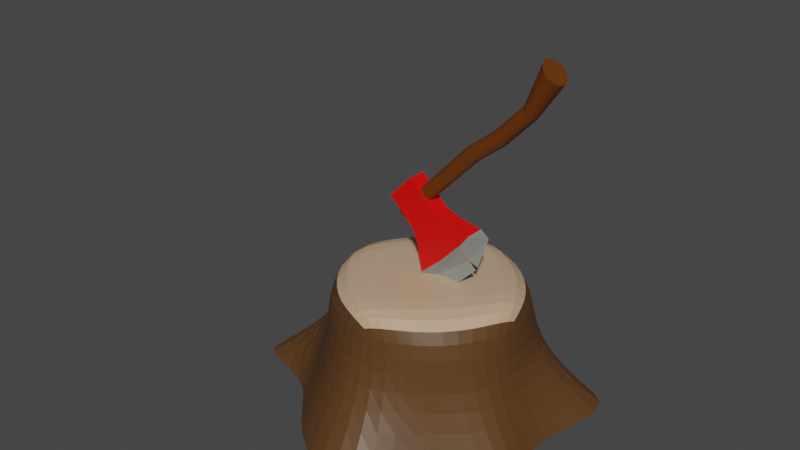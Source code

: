# Source: tr_stubwithaxe.blend  (saved by Blender 3.6.11; exported with 4.5.12 LTS)
import bpy
from mathutils import Matrix  # noqa: F401  (used for matrix-valued properties, if any)

bpy.ops.wm.read_factory_settings(use_empty=True)
scene = bpy.context.scene
scene.name = 'Scene'

# ---- collections
col_collection = bpy.data.collections.new('Collection'); scene.collection.children.link(col_collection)

# ---- materials (node trees are filled in below, after node groups)
mat_material_001 = bpy.data.materials.new('Material.001')
mat_material_001.use_transparent_shadow = False
mat_material_002 = bpy.data.materials.new('Material.002')
mat_material_002.use_transparent_shadow = False
mat_material_003 = bpy.data.materials.new('Material.003')
mat_material_003.use_transparent_shadow = False
mat_material_004 = bpy.data.materials.new('Material.004')
mat_material_004.use_transparent_shadow = False
mat_material_005 = bpy.data.materials.new('Material.005')
mat_material_005.use_transparent_shadow = False

# ---- material node trees
mat_material_001.use_nodes = True; mat_material_001.node_tree.nodes.clear()
_N = mat_material_001.node_tree.nodes; _L = mat_material_001.node_tree.links
n0 = _N.new('ShaderNodeBsdfPrincipled'); n0.name = 'Principled BSDF'; n0.location = (10, 300)
n0.distribution = 'GGX'
n0.subsurface_method = 'RANDOM_WALK_SKIN'
n0.inputs[0].default_value = (0.552, 0.3712, 0.2307, 1.0)
n0.inputs[3].default_value = 1.45
n0.inputs[27].default_value = (0.0, 0.0, 0.0, 1.0)
n0.inputs[28].default_value = 1.0
n1 = _N.new('ShaderNodeOutputMaterial'); n1.name = 'Material Output'; n1.location = (300, 300)
_L.new(n0.outputs[0], n1.inputs[0])
n1.is_active_output = True
mat_material_002.use_nodes = True; mat_material_002.node_tree.nodes.clear()
_N = mat_material_002.node_tree.nodes; _L = mat_material_002.node_tree.links
n0 = _N.new('ShaderNodeBsdfPrincipled'); n0.name = 'Principled BSDF'; n0.location = (10, 300)
n0.distribution = 'GGX'
n0.subsurface_method = 'RANDOM_WALK_SKIN'
n0.inputs[0].default_value = (0.1046, 0.04519, 0.01298, 1.0)
n0.inputs[3].default_value = 1.45
n0.inputs[27].default_value = (0.0, 0.0, 0.0, 1.0)
n0.inputs[28].default_value = 1.0
n1 = _N.new('ShaderNodeOutputMaterial'); n1.name = 'Material Output'; n1.location = (300, 300)
_L.new(n0.outputs[0], n1.inputs[0])
n1.is_active_output = True
mat_material_003.use_nodes = True; mat_material_003.node_tree.nodes.clear()
_N = mat_material_003.node_tree.nodes; _L = mat_material_003.node_tree.links
n0 = _N.new('ShaderNodeBsdfPrincipled'); n0.name = 'Principled BSDF'; n0.location = (10, 300)
n0.distribution = 'GGX'
n0.subsurface_method = 'RANDOM_WALK_SKIN'
n0.inputs[0].default_value = (0.8, 0.0008931, 0.0, 1.0)
n0.inputs[3].default_value = 1.45
n0.inputs[27].default_value = (0.0, 0.0, 0.0, 1.0)
n0.inputs[28].default_value = 1.0
n1 = _N.new('ShaderNodeOutputMaterial'); n1.name = 'Material Output'; n1.location = (300, 300)
_L.new(n0.outputs[0], n1.inputs[0])
n1.is_active_output = True
mat_material_004.use_nodes = True; mat_material_004.node_tree.nodes.clear()
_N = mat_material_004.node_tree.nodes; _L = mat_material_004.node_tree.links
n0 = _N.new('ShaderNodeBsdfPrincipled'); n0.name = 'Principled BSDF'; n0.location = (10, 300)
n0.distribution = 'GGX'
n0.subsurface_method = 'RANDOM_WALK_SKIN'
n0.inputs[0].default_value = (0.2664, 0.2831, 0.2664, 1.0)
n0.inputs[3].default_value = 1.45
n0.inputs[27].default_value = (0.0, 0.0, 0.0, 1.0)
n0.inputs[28].default_value = 1.0
n1 = _N.new('ShaderNodeOutputMaterial'); n1.name = 'Material Output'; n1.location = (300, 300)
_L.new(n0.outputs[0], n1.inputs[0])
n1.is_active_output = True
mat_material_005.use_nodes = True; mat_material_005.node_tree.nodes.clear()
_N = mat_material_005.node_tree.nodes; _L = mat_material_005.node_tree.links
n0 = _N.new('ShaderNodeBsdfPrincipled'); n0.name = 'Principled BSDF'; n0.location = (10, 300)
n0.distribution = 'GGX'
n0.subsurface_method = 'RANDOM_WALK_SKIN'
n0.inputs[0].default_value = (0.1329, 0.0331, 0.0, 1.0)
n0.inputs[3].default_value = 1.45
n0.inputs[27].default_value = (0.0, 0.0, 0.0, 1.0)
n0.inputs[28].default_value = 1.0
n1 = _N.new('ShaderNodeOutputMaterial'); n1.name = 'Material Output'; n1.location = (300, 300)
_L.new(n0.outputs[0], n1.inputs[0])
n1.is_active_output = True

# ---- world
world_world = bpy.data.worlds.new('World'); scene.world = world_world
world_world.use_nodes = True; world_world.node_tree.nodes.clear()
_N = world_world.node_tree.nodes; _L = world_world.node_tree.links
n0 = _N.new('ShaderNodeOutputWorld'); n0.name = 'World Output'; n0.location = (300, 300)
n1 = _N.new('ShaderNodeBackground'); n1.name = 'Background'; n1.location = (10, 300)
n1.inputs[0].default_value = (0.05088, 0.05088, 0.05088, 1.0)
_L.new(n1.outputs[0], n0.inputs[0])
n0.is_active_output = True
world_world.color = (0.05088, 0.05088, 0.05088)
world_world.use_sun_shadow = False
world_world.sun_shadow_jitter_overblur = 0.0

# ---- meshes
me_cylinder_001 = bpy.data.meshes.new('Cylinder.001')
me_cylinder_001.from_pydata([(-0.04646, 1.09, 0.01845), (1.929e-09, 1.036, 2.366), (0.5868, 1.016, 0.01845), (0.5181, 0.8973, 2.366), (1.653, 1.149, 0.01845), (0.8973, 0.5181, 2.366), (1.174, -1.018e-09, 0.01845), (1.036, -8.987e-10, 2.366), (1.435, -0.5543, 0.01845), (0.8973, -0.5181, 2.366), (0.5868, -1.016, 0.01845), (0.5181, -0.8973, 2.366), (0.2648, -1.852, 0.01845), (1.929e-09, -1.036, 2.366), (-0.7634, -1.133, 0.01845), (-0.5181, -0.8973, 2.366), (-1.016, -0.5868, 0.01845), (-0.8973, -0.5181, 2.366), (-2.149, -0.4832, 0.01845), (-1.036, -8.987e-10, 2.366), (-1.04, 0.2058, 0.01845), (-0.8973, 0.5181, 2.366), (-1.316, 1.541, 0.01845), (-0.5181, 0.8973, 2.366), (0.0, 1.0, 1.192), (0.5, 0.866, 1.192), (0.866, 0.5, 1.192), (1.0, 0.0, 1.192), (0.866, -0.5, 1.192), (0.5, -0.866, 1.192), (0.0, -1.0, 1.192), (-0.5, -0.866, 1.192), (-0.866, -0.5, 1.192), (-1.0, 0.0, 1.192), (-0.866, 0.5, 1.192), (-0.5, 0.866, 1.192), (0.535, 0.01694, 2.366), (0.01694, 0.535, 2.366), (-0.01694, -0.535, 2.366), (-0.535, -0.01694, 2.366)], [], [(24, 1, 3, 25), (25, 3, 5, 26), (26, 5, 7, 27), (27, 7, 9, 28), (28, 9, 11, 29), (29, 11, 13, 30), (30, 13, 15, 31), (31, 15, 17, 32), (32, 17, 19, 33), (33, 19, 21, 34), (34, 21, 23, 35), (35, 23, 1, 24), (22, 35, 24, 0), (20, 34, 35, 22), (18, 33, 34, 20), (16, 32, 33, 18), (14, 31, 32, 16), (12, 30, 31, 14), (10, 29, 30, 12), (8, 28, 29, 10), (6, 27, 28, 8), (4, 26, 27, 6), (2, 25, 26, 4), (0, 24, 25, 2), (5, 36, 9, 7), (36, 38, 11, 9), (38, 15, 13, 11), (3, 37, 36, 5), (37, 39, 38, 36), (39, 17, 15, 38), (1, 23, 37, 3), (23, 21, 39, 37), (21, 19, 17, 39)])
me_cylinder_001.polygons.foreach_set('material_index', [1, 1, 1, 1, 1, 1, 1, 1, 1, 1, 1, 1, 1, 1, 1, 1, 1, 1, 1, 1, 1, 1, 1, 1, 0, 0, 0, 0, 0, 0, 0, 0, 0])
_uv = me_cylinder_001.uv_layers.new(name='UVMap')
_uv.uv.foreach_set('vector', [1.0, 0.5, 1.0, 1.0, 0.9167, 1.0, 0.9167, 0.5, 0.9167, 0.5, 0.9167, 1.0, 0.8333, 1.0, 0.8333, 0.5, 0.8333, 0.5, 0.8333, 1.0, 0.75, 1.0, 0.75, 0.5, 0.75, 0.5, 0.75, 1.0, 0.6667, 1.0, 0.6667, 0.5, 0.6667, 0.5, 0.6667, 1.0, 0.5833, 1.0, 0.5833, 0.5, 0.5833, 0.5, 0.5833, 1.0, 0.5, 1.0, 0.5, 0.5, 0.5, 0.5, 0.5, 1.0, 0.4167, 1.0, 0.4167, 0.5, 0.4167, 0.5, 0.4167, 1.0, 0.3333, 1.0, 0.3333, 0.5, 0.3333, 0.5, 0.3333, 1.0, 0.25, 1.0, 0.25, 0.5, 0.25, 0.5, 0.25, 1.0, 0.1667, 1.0, 0.1667, 0.5, 0.1667, 0.5, 0.1667, 1.0, 0.08333, 1.0, 0.08333, 0.5, 0.08333, 0.5, 0.08333, 1.0, 7.451e-08, 1.0, 7.451e-08, 0.5, 0.08333, 0.0, 0.08333, 0.5, 7.451e-08, 0.5, 7.451e-08, 0.0, 0.1667, 0.0, 0.1667, 0.5, 0.08333, 0.5, 0.08333, 0.0, 0.25, 0.0, 0.25, 0.5, 0.1667, 0.5, 0.1667, 0.0, 0.3333, 0.0, 0.3333, 0.5, 0.25, 0.5, 0.25, 0.0, 0.4167, 0.0, 0.4167, 0.5, 0.3333, 0.5, 0.3333, 0.0, 0.5, 0.0, 0.5, 0.5, 0.4167, 0.5, 0.4167, 0.0, 0.5833, 0.0, 0.5833, 0.5, 0.5, 0.5, 0.5, 0.0, 0.6667, 0.0, 0.6667, 0.5, 0.5833, 0.5, 0.5833, 0.0, 0.75, 0.0, 0.75, 0.5, 0.6667, 0.5, 0.6667, 0.0, 0.8333, 0.0, 0.8333, 0.5, 0.75, 0.5, 0.75, 0.0, 0.9167, 0.0, 0.9167, 0.5, 0.8333, 0.5, 0.8333, 0.0, 1.0, 0.0, 1.0, 0.5, 0.9167, 0.5, 0.9167, 0.0, 0.8333, 1.0, 0.5833, 1.0, 0.6667, 1.0, 0.75, 1.0, 0.5833, 1.0, 0.5, 1.0, 0.5833, 1.0, 0.6667, 1.0, 0.5, 1.0, 0.4167, 1.0, 0.5, 1.0, 0.5833, 1.0, 0.9167, 1.0, 0.5, 1.0, 0.5833, 1.0, 0.8333, 1.0, 0.5, 1.0, 0.4167, 1.0, 0.5, 1.0, 0.5833, 1.0, 0.4167, 1.0, 0.3333, 1.0, 0.4167, 1.0, 0.5, 1.0, 1.0, 1.0, 0.08333, 1.0, 0.5, 1.0, 0.9167, 1.0, 0.08333, 1.0, 0.1667, 1.0, 0.4167, 1.0, 0.5, 1.0, 0.1667, 1.0, 0.25, 1.0, 0.3333, 1.0, 0.4167, 1.0])
me_cylinder_001.materials.append(mat_material_001)
me_cylinder_001.materials.append(mat_material_002)
me_cylinder_001.update()
me_cylinder_006 = bpy.data.meshes.new('Cylinder.006')
me_cylinder_006.from_pydata([(1.518, 1.72, 0.8488), (-18.9, 1.0, -0.6473), (1.275, 1.687, 0.864), (-19.04, 0.9808, -0.6385), (1.042, 1.589, 0.8785), (-19.18, 0.9239, -0.6301), (0.8278, 1.43, 0.8919), (-19.3, 0.8315, -0.6223), (0.6396, 1.217, 0.9037), (-19.41, 0.7071, -0.6154), (0.4852, 0.9558, 0.9133), (-19.5, 0.5556, -0.6098), (0.3705, 0.6584, 0.9205), (-19.57, 0.3827, -0.6057), (0.2998, 0.3356, 0.9249), (-19.61, 0.1951, -0.6031), (0.2759, -3.988e-06, 0.9264), (-19.62, 3.304e-06, -0.6022), (0.2998, -0.3356, 0.9249), (-19.61, -0.1951, -0.6031), (0.3705, -0.6584, 0.9205), (-19.57, -0.3827, -0.6057), (0.4852, -0.9558, 0.9133), (-19.5, -0.5556, -0.6098), (0.6396, -1.217, 0.9037), (-19.41, -0.7071, -0.6154), (0.8278, -1.43, 0.8919), (-19.3, -0.8315, -0.6223), (1.042, -1.589, 0.8785), (-19.18, -0.9239, -0.6301), (1.275, -1.687, 0.864), (-19.04, -0.9808, -0.6385), (1.518, -1.72, 0.8488), (-18.9, -1.0, -0.6473), (1.76, -1.687, 0.8337), (-18.76, -0.9808, -0.6561), (1.993, -1.589, 0.8192), (-18.62, -0.9239, -0.6645), (2.208, -1.43, 0.8058), (-18.5, -0.8315, -0.6723), (2.396, -1.217, 0.794), (-18.39, -0.7071, -0.6792), (2.55, -0.9558, 0.7844), (-18.3, -0.5556, -0.6848), (2.665, -0.6584, 0.7772), (-18.23, -0.3827, -0.6889), (2.736, -0.3356, 0.7728), (-18.19, -0.1951, -0.6915), (2.759, -3.669e-06, 0.7713), (-18.18, 3.49e-06, -0.6924), (2.736, 0.3356, 0.7728), (-18.19, 0.1951, -0.6915), (2.665, 0.6584, 0.7772), (-18.23, 0.3827, -0.6889), (2.55, 0.9558, 0.7844), (-18.3, 0.5556, -0.6848), (2.396, 1.217, 0.794), (-18.39, 0.7071, -0.6792), (2.208, 1.43, 0.8058), (-18.5, 0.8315, -0.6723), (1.993, 1.589, 0.8192), (-18.62, 0.9239, -0.6645), (1.76, 1.687, 0.8337), (-18.76, 0.9808, -0.6561), (-8.79, 1.07, 0.05103), (-8.941, 1.049, 0.06044), (-9.086, 0.9882, 0.06948), (-9.219, 0.8894, 0.07781), (-9.336, 0.7563, 0.08512), (-9.432, 0.5943, 0.09111), (-9.503, 0.4093, 0.09557), (-9.547, 0.2087, 0.09831), (-9.562, -1.242e-07, 0.09924), (-9.547, -0.2087, 0.09831), (-9.503, -0.4093, 0.09557), (-9.432, -0.5943, 0.09111), (-9.336, -0.7563, 0.08512), (-9.219, -0.8894, 0.07781), (-9.086, -0.9882, 0.06948), (-8.941, -1.049, 0.06044), (-8.79, -1.07, 0.05103), (-8.639, -1.049, 0.04163), (-8.495, -0.9882, 0.03258), (-8.361, -0.8894, 0.02425), (-8.244, -0.7563, 0.01694), (-8.148, -0.5943, 0.01095), (-8.077, -0.4093, 0.006494), (-8.033, -0.2087, 0.003751), (-8.018, 7.469e-08, 0.002824), (-8.033, 0.2087, 0.003751), (-8.077, 0.4093, 0.006494), (-8.148, 0.5943, 0.01095), (-8.244, 0.7563, 0.01694), (-8.361, 0.8894, 0.02425), (-8.495, 0.9882, 0.03258), (-8.639, 1.049, 0.04163), (-5.274, 1.046, 0.2494), (-5.418, 0.9856, 0.2584), (-5.552, 0.887, 0.2668), (-5.668, 0.7543, 0.274), (-5.764, 0.5927, 0.28), (-5.835, 0.4082, 0.2845), (-5.879, 0.2081, 0.2872), (-5.894, -1.138e-06, 0.2881), (-5.879, -0.2081, 0.2872), (-5.835, -0.4082, 0.2845), (-5.764, -0.5927, 0.28), (-5.668, -0.7543, 0.274), (-5.552, -0.887, 0.2668), (-5.418, -0.9856, 0.2584), (-5.274, -1.046, 0.2494), (-5.124, -1.067, 0.24), (-4.974, -1.046, 0.2307), (-4.829, -0.9856, 0.2217), (-4.696, -0.887, 0.2133), (-4.579, -0.7543, 0.2061), (-4.484, -0.5927, 0.2001), (-4.412, -0.4082, 0.1956), (-4.369, -0.2081, 0.1929), (-4.354, -9.395e-07, 0.192), (-4.369, 0.2081, 0.1929), (-4.412, 0.4082, 0.1956), (-4.484, 0.5927, 0.2001), (-4.579, 0.7543, 0.2061), (-4.696, 0.887, 0.2133), (-4.829, 0.9856, 0.2217), (-4.974, 1.046, 0.2307), (-5.124, 1.067, 0.24), (-1.374, 1.045, 0.5177), (-1.518, 0.9846, 0.5267), (-1.651, 0.8861, 0.535), (-1.768, 0.7536, 0.5422), (-1.864, 0.5921, 0.5482), (-1.935, 0.4078, 0.5527), (-1.978, 0.2079, 0.5554), (-1.993, -2.453e-06, 0.5563), (-1.978, -0.2079, 0.5554), (-1.935, -0.4078, 0.5527), (-1.864, -0.5921, 0.5482), (-1.768, -0.7536, 0.5422), (-1.651, -0.8861, 0.535), (-1.518, -0.9846, 0.5267), (-1.374, -1.045, 0.5177), (-1.224, -1.066, 0.5083), (-1.074, -1.045, 0.4989), (-0.9297, -0.9846, 0.4899), (-0.7967, -0.8861, 0.4816), (-0.6801, -0.7536, 0.4743), (-0.5845, -0.5921, 0.4684), (-0.5134, -0.4078, 0.4639), (-0.4696, -0.2079, 0.4612), (-0.4548, -2.255e-06, 0.4603), (-0.4696, 0.2079, 0.4612), (-0.5134, 0.4078, 0.4639), (-0.5845, 0.5921, 0.4684), (-0.6801, 0.7536, 0.4743), (-0.7967, 0.8861, 0.4816), (-0.9297, 0.9846, 0.4899), (-1.074, 1.045, 0.4989), (-1.224, 1.066, 0.5083), (-6.154, -0.04289, -0.6251), (-15.16, -0.04289, -1.217), (-6.154, -0.01937, -0.6251), (-15.16, -0.01936, -1.217), (-17.31, -1.3, -0.2873), (-20.42, -1.3, -0.4944), (-17.31, 1.294, -0.2873), (-20.42, 1.294, -0.4944), (-6.154, -0.02525, -0.6251), (-6.154, -0.03113, -0.6251), (-6.154, -0.03701, -0.6251), (-7.875, -0.04289, -0.9445), (-10.19, -0.04289, -1.099), (-12.13, -0.04289, -1.171), (-15.16, -0.03701, -1.217), (-15.16, -0.03113, -1.217), (-15.16, -0.02525, -1.217), (-12.13, -0.01936, -1.171), (-10.19, -0.01936, -1.099), (-7.875, -0.01937, -0.9445), (-13.57, 1.294, -0.5259), (-11.7, 1.294, -0.5782), (-8.229, 1.294, -0.6174), (-15.3, 1.294, -1.092), (-16.0, 1.294, -0.8524), (-16.79, 1.294, -0.7264), (-19.93, 1.294, -0.4664), (-19.01, 1.294, -0.4042), (-17.99, 1.294, -0.335), (-17.31, -0.6516, -0.2873), (-17.31, -0.003197, -0.2873), (-17.31, 0.6452, -0.2873), (-20.42, 0.6452, -0.4944), (-20.42, -0.003195, -0.4944), (-20.42, -0.6516, -0.4944), (-19.93, -1.3, -0.4664), (-19.01, -1.3, -0.4042), (-17.99, -1.3, -0.335), (-8.229, -1.3, -0.6174), (-11.7, -1.3, -0.5782), (-13.57, -1.3, -0.5259), (-16.79, -1.3, -0.7264), (-16.0, -1.3, -0.8524), (-15.3, -1.3, -1.092), (-16.79, 0.6452, -0.7264), (-16.79, -0.003194, -0.7264), (-16.79, -0.6516, -0.7264), (-16.0, 0.6452, -0.8524), (-16.0, -0.003194, -0.8524), (-16.0, -0.6516, -0.8524), (-15.3, 0.6452, -1.092), (-15.3, -0.003194, -1.092), (-15.3, -0.6516, -1.092), (-8.229, 0.6452, -0.6174), (-8.229, -0.003196, -0.6174), (-8.229, -0.6516, -0.6174), (-11.7, 0.6452, -0.5782), (-11.7, -0.003196, -0.5782), (-11.7, -0.6516, -0.5782), (-13.57, 0.6452, -0.5259), (-13.57, -0.003196, -0.5259), (-13.57, -0.6516, -0.5259), (-15.51, -1.3, -0.4897), (-13.04, -1.3, -0.6444), (-9.372, -1.3, -0.7185), (-16.53, -1.3, -0.5589), (-14.05, -1.3, -0.7135), (-11.58, -1.3, -0.8682), (-17.45, -1.3, -0.6211), (-14.97, -1.3, -0.7758), (-12.49, -1.3, -0.9305), (-17.99, 0.6452, -0.335), (-17.99, -0.003196, -0.335), (-17.99, -0.6516, -0.335), (-19.01, 0.6452, -0.4042), (-19.01, -0.003196, -0.4042), (-19.01, -0.6516, -0.4042), (-19.93, 0.6452, -0.4664), (-19.93, -0.003196, -0.4664), (-19.93, -0.6516, -0.4664), (-9.372, 1.294, -0.7185), (-13.04, 1.294, -0.6444), (-15.51, 1.294, -0.4897), (-11.58, 1.294, -0.8682), (-14.05, 1.294, -0.7135), (-16.53, 1.294, -0.5589), (-12.49, 1.294, -0.9305), (-14.97, 1.294, -0.7758), (-17.45, 1.294, -0.6211), (-7.875, -0.03701, -0.9445), (-7.875, -0.03113, -0.9445), (-7.875, -0.02525, -0.9445), (-10.19, -0.03701, -1.099), (-10.19, -0.03113, -1.099), (-10.19, -0.02525, -1.099), (-12.13, -0.03701, -1.171), (-12.13, -0.03113, -1.171), (-12.13, -0.02525, -1.171), (-8.922, -0.01937, -0.8792), (-8.922, -0.04289, -0.8792), (-8.922, -0.03701, -0.8792), (-8.922, -0.03113, -0.8792), (-8.922, -0.02525, -0.8792), (-13.04, -0.04289, -1.086), (-13.04, -0.01936, -1.086), (-13.04, -0.03701, -1.086), (-13.04, -0.03113, -1.086), (-13.04, -0.02525, -1.086), (-13.03, -0.04289, -1.085), (-12.84, -0.04289, -1.186), (-12.84, -0.01936, -1.186), (-12.84, -0.03701, -1.186), (-12.84, -0.03113, -1.186), (-12.84, -0.02525, -1.186), (-7.6, -0.01937, -0.9143), (-7.6, -0.03701, -0.9143), (-7.6, -0.03113, -0.9143), (-7.6, -0.02525, -0.9143), (-7.6, -0.04289, -0.9143), (-0.06247, 1.363, 0.6891), (-0.2507, 1.284, 0.7008), (-0.4241, 1.156, 0.7117), (-0.5761, 0.9827, 0.7212), (-0.7008, 0.7721, 0.7289), (-0.7935, 0.5319, 0.7347), (-0.8506, 0.2711, 0.7383), (-0.8699, -3.213e-06, 0.7395), (-0.8506, -0.2711, 0.7383), (-0.7935, -0.5319, 0.7347), (-0.7008, -0.7721, 0.7289), (-0.5761, -0.9827, 0.7212), (-0.4241, -1.156, 0.7117), (-0.2507, -1.284, 0.7008), (-0.06247, -1.363, 0.6891), (0.1332, -1.39, 0.6769), (0.3289, -1.363, 0.6646), (0.5171, -1.284, 0.6529), (0.6905, -1.156, 0.6421), (0.8425, -0.9827, 0.6326), (0.9673, -0.7721, 0.6248), (1.06, -0.5319, 0.619), (1.117, -0.2711, 0.6154), (1.136, -2.955e-06, 0.6142), (1.117, 0.2711, 0.6154), (1.06, 0.5319, 0.619), (0.9673, 0.7721, 0.6248), (0.8425, 0.9827, 0.6326), (0.6905, 1.156, 0.6421), (0.5171, 1.284, 0.6529), (0.3289, 1.363, 0.6646), (0.1332, 1.39, 0.6769)], [], [(64, 1, 3, 65), (65, 3, 5, 66), (66, 5, 7, 67), (67, 7, 9, 68), (68, 9, 11, 69), (69, 11, 13, 70), (70, 13, 15, 71), (71, 15, 17, 72), (72, 17, 19, 73), (73, 19, 21, 74), (74, 21, 23, 75), (75, 23, 25, 76), (76, 25, 27, 77), (77, 27, 29, 78), (78, 29, 31, 79), (79, 31, 33, 80), (80, 33, 35, 81), (81, 35, 37, 82), (82, 37, 39, 83), (83, 39, 41, 84), (84, 41, 43, 85), (85, 43, 45, 86), (86, 45, 47, 87), (87, 47, 49, 88), (88, 49, 51, 89), (89, 51, 53, 90), (90, 53, 55, 91), (91, 55, 57, 92), (92, 57, 59, 93), (93, 59, 61, 94), (94, 61, 63, 95), (95, 63, 1, 64), (126, 95, 64, 127), (125, 94, 95, 126), (124, 93, 94, 125), (123, 92, 93, 124), (122, 91, 92, 123), (121, 90, 91, 122), (120, 89, 90, 121), (119, 88, 89, 120), (118, 87, 88, 119), (117, 86, 87, 118), (116, 85, 86, 117), (115, 84, 85, 116), (114, 83, 84, 115), (113, 82, 83, 114), (112, 81, 82, 113), (111, 80, 81, 112), (110, 79, 80, 111), (109, 78, 79, 110), (108, 77, 78, 109), (107, 76, 77, 108), (106, 75, 76, 107), (105, 74, 75, 106), (104, 73, 74, 105), (103, 72, 73, 104), (102, 71, 72, 103), (101, 70, 71, 102), (100, 69, 70, 101), (99, 68, 69, 100), (98, 67, 68, 99), (97, 66, 67, 98), (96, 65, 66, 97), (127, 64, 65, 96), (159, 127, 96, 128), (128, 96, 97, 129), (129, 97, 98, 130), (130, 98, 99, 131), (131, 99, 100, 132), (132, 100, 101, 133), (133, 101, 102, 134), (134, 102, 103, 135), (135, 103, 104, 136), (136, 104, 105, 137), (137, 105, 106, 138), (138, 106, 107, 139), (139, 107, 108, 140), (140, 108, 109, 141), (141, 109, 110, 142), (142, 110, 111, 143), (143, 111, 112, 144), (144, 112, 113, 145), (145, 113, 114, 146), (146, 114, 115, 147), (147, 115, 116, 148), (148, 116, 117, 149), (149, 117, 118, 150), (150, 118, 119, 151), (151, 119, 120, 152), (152, 120, 121, 153), (153, 121, 122, 154), (154, 122, 123, 155), (155, 123, 124, 156), (156, 124, 125, 157), (157, 125, 126, 158), (158, 126, 127, 159), (309, 158, 159, 310), (308, 157, 158, 309), (307, 156, 157, 308), (306, 155, 156, 307), (305, 154, 155, 306), (304, 153, 154, 305), (303, 152, 153, 304), (302, 151, 152, 303), (301, 150, 151, 302), (300, 149, 150, 301), (299, 148, 149, 300), (298, 147, 148, 299), (297, 146, 147, 298), (296, 145, 146, 297), (295, 144, 145, 296), (294, 143, 144, 295), (293, 142, 143, 294), (292, 141, 142, 293), (291, 140, 141, 292), (290, 139, 140, 291), (289, 138, 139, 290), (288, 137, 138, 289), (287, 136, 137, 288), (286, 135, 136, 287), (285, 134, 135, 286), (284, 133, 134, 285), (283, 132, 133, 284), (282, 131, 132, 283), (281, 130, 131, 282), (280, 129, 130, 281), (279, 128, 129, 280), (310, 159, 128, 279), (273, 176, 163, 270), (239, 194, 165, 195), (221, 189, 164, 200), (212, 174, 161, 203), (194, 206, 201, 165), (206, 209, 202, 201), (209, 212, 203, 202), (167, 185, 204, 192), (192, 204, 205, 193), (193, 205, 206, 194), (185, 184, 207, 204), (204, 207, 208, 205), (205, 208, 209, 206), (184, 183, 210, 207), (207, 210, 211, 208), (208, 211, 212, 209), (183, 163, 176, 210), (210, 176, 175, 211), (211, 175, 174, 212), (170, 215, 198, 160), (215, 218, 199, 198), (218, 221, 200, 199), (162, 182, 213, 168), (168, 213, 214, 169), (169, 214, 215, 170), (182, 181, 216, 213), (213, 216, 217, 214), (214, 217, 218, 215), (181, 180, 219, 216), (216, 219, 220, 217), (217, 220, 221, 218), (180, 166, 191, 219), (219, 191, 190, 220), (220, 190, 189, 221), (197, 196, 225, 222), (222, 225, 226, 223), (223, 226, 227, 224), (196, 195, 228, 225), (225, 228, 229, 226), (226, 229, 230, 227), (189, 233, 197, 164), (233, 236, 196, 197), (236, 239, 195, 196), (166, 188, 231, 191), (191, 231, 232, 190), (190, 232, 233, 189), (188, 187, 234, 231), (231, 234, 235, 232), (232, 235, 236, 233), (187, 186, 237, 234), (234, 237, 238, 235), (235, 238, 239, 236), (186, 167, 192, 237), (237, 192, 193, 238), (238, 193, 194, 239), (242, 245, 187, 188), (245, 248, 186, 187), (240, 243, 244, 241), (241, 244, 245, 242), (243, 246, 247, 244), (244, 247, 248, 245), (262, 251, 179, 258), (251, 254, 178, 179), (254, 257, 177, 178), (259, 171, 249, 260), (260, 249, 250, 261), (261, 250, 251, 262), (171, 172, 252, 249), (249, 252, 253, 250), (250, 253, 254, 251), (172, 173, 255, 252), (252, 255, 256, 253), (253, 256, 257, 254), (269, 161, 174, 271), (271, 174, 175, 272), (272, 175, 176, 273), (276, 261, 262, 277), (275, 260, 261, 276), (278, 259, 260, 275), (277, 262, 258, 274), (256, 266, 267, 257), (255, 265, 266, 256), (173, 263, 265, 255), (257, 267, 264, 177), (266, 272, 273, 267), (265, 271, 272, 266), (263, 269, 271, 265), (267, 273, 270, 264), (168, 277, 274, 162), (160, 278, 275, 170), (170, 275, 276, 169), (169, 276, 277, 168), (164, 197, 222, 223, 224, 198, 199, 200), (246, 183, 184, 185, 167, 186, 248, 247), (182, 240, 241, 242, 188, 166, 180, 181), (182, 162, 274, 258, 179, 178, 177, 264, 270, 163, 183, 246, 243, 240), (230, 229, 228, 195, 165, 201, 202, 203), (203, 161, 269, 268, 173, 172, 171, 259, 278, 160, 198, 224, 227, 230), (2, 4, 6, 8, 10, 12, 14, 16, 18, 20, 22, 24, 26, 28, 30, 32, 34, 36, 38, 40, 42, 44, 46, 48, 50, 52, 54, 56, 58, 60, 62, 0), (0, 310, 279, 2), (2, 279, 280, 4), (4, 280, 281, 6), (6, 281, 282, 8), (8, 282, 283, 10), (10, 283, 284, 12), (12, 284, 285, 14), (14, 285, 286, 16), (16, 286, 287, 18), (18, 287, 288, 20), (20, 288, 289, 22), (22, 289, 290, 24), (24, 290, 291, 26), (26, 291, 292, 28), (28, 292, 293, 30), (30, 293, 294, 32), (32, 294, 295, 34), (34, 295, 296, 36), (36, 296, 297, 38), (38, 297, 298, 40), (40, 298, 299, 42), (42, 299, 300, 44), (44, 300, 301, 46), (46, 301, 302, 48), (48, 302, 303, 50), (50, 303, 304, 52), (52, 304, 305, 54), (54, 305, 306, 56), (56, 306, 307, 58), (58, 307, 308, 60), (60, 308, 309, 62), (62, 309, 310, 0)])
me_cylinder_006.polygons.foreach_set('material_index', [2, 2, 2, 2, 2, 2, 2, 2, 2, 2, 2, 2, 2, 2, 2, 2, 2, 2, 2, 2, 2, 2, 2, 2, 2, 2, 2, 2, 2, 2, 2, 2, 2, 2, 2, 2, 2, 2, 2, 2, 2, 2, 2, 2, 2, 2, 2, 2, 2, 2, 2, 2, 2, 2, 2, 2, 2, 2, 2, 2, 2, 2, 2, 2, 2, 2, 2, 2, 2, 2, 2, 2, 2, 2, 2, 2, 2, 2, 2, 2, 2, 2, 2, 2, 2, 2, 2, 2, 2, 2, 2, 2, 2, 2, 2, 2, 2, 2, 2, 2, 2, 2, 2, 2, 2, 2, 2, 2, 2, 2, 2, 2, 2, 2, 2, 2, 2, 2, 2, 2, 2, 2, 2, 2, 2, 2, 2, 2, 1, 0, 0, 1, 0, 0, 0, 0, 0, 0, 0, 0, 0, 0, 0, 0, 1, 1, 1, 1, 0, 0, 1, 1, 1, 0, 0, 0, 0, 0, 0, 0, 0, 0, 0, 0, 0, 0, 0, 0, 0, 0, 0, 0, 0, 0, 0, 0, 0, 0, 0, 0, 0, 0, 0, 0, 0, 0, 0, 0, 0, 1, 1, 1, 1, 1, 1, 1, 1, 1, 1, 1, 1, 1, 1, 1, 1, 1, 1, 1, 1, 1, 1, 1, 1, 1, 1, 1, 1, 1, 1, 1, 0, 0, 0, 1, 0, 1, 2, 2, 2, 2, 2, 2, 2, 2, 2, 2, 2, 2, 2, 2, 2, 2, 2, 2, 2, 2, 2, 2, 2, 2, 2, 2, 2, 2, 2, 2, 2, 2, 2])
_uv = me_cylinder_006.uv_layers.new(name='UVMap')
_uv.uv.foreach_set('vector', [1.0, 0.5202, 1.0, 1.0, 0.9688, 1.0, 0.9688, 0.5202, 0.9688, 0.5202, 0.9688, 1.0, 0.9375, 1.0, 0.9375, 0.5202, 0.9375, 0.5202, 0.9375, 1.0, 0.9062, 1.0, 0.9062, 0.5202, 0.9062, 0.5202, 0.9062, 1.0, 0.875, 1.0, 0.875, 0.5202, 0.875, 0.5202, 0.875, 1.0, 0.8438, 1.0, 0.8438, 0.5202, 0.8438, 0.5202, 0.8438, 1.0, 0.8125, 1.0, 0.8125, 0.5202, 0.8125, 0.5202, 0.8125, 1.0, 0.7812, 1.0, 0.7812, 0.5202, 0.7812, 0.5202, 0.7812, 1.0, 0.75, 1.0, 0.75, 0.5202, 0.75, 0.5202, 0.75, 1.0, 0.7188, 1.0, 0.7188, 0.5202, 0.7188, 0.5202, 0.7188, 1.0, 0.6875, 1.0, 0.6875, 0.5202, 0.6875, 0.5202, 0.6875, 1.0, 0.6562, 1.0, 0.6562, 0.5202, 0.6562, 0.5202, 0.6562, 1.0, 0.625, 1.0, 0.625, 0.5202, 0.625, 0.5202, 0.625, 1.0, 0.5938, 1.0, 0.5938, 0.5202, 0.5938, 0.5202, 0.5938, 1.0, 0.5625, 1.0, 0.5625, 0.5202, 0.5625, 0.5202, 0.5625, 1.0, 0.5312, 1.0, 0.5312, 0.5202, 0.5312, 0.5202, 0.5312, 1.0, 0.5, 1.0, 0.5, 0.5202, 0.5, 0.5202, 0.5, 1.0, 0.4688, 1.0, 0.4688, 0.5202, 0.4688, 0.5202, 0.4688, 1.0, 0.4375, 1.0, 0.4375, 0.5202, 0.4375, 0.5202, 0.4375, 1.0, 0.4062, 1.0, 0.4062, 0.5202, 0.4062, 0.5202, 0.4062, 1.0, 0.375, 1.0, 0.375, 0.5202, 0.375, 0.5202, 0.375, 1.0, 0.3438, 1.0, 0.3438, 0.5202, 0.3438, 0.5202, 0.3438, 1.0, 0.3125, 1.0, 0.3125, 0.5202, 0.3125, 0.5202, 0.3125, 1.0, 0.2812, 1.0, 0.2812, 0.5202, 0.2812, 0.5202, 0.2812, 1.0, 0.25, 1.0, 0.25, 0.5202, 0.25, 0.5202, 0.25, 1.0, 0.2188, 1.0, 0.2188, 0.5202, 0.2188, 0.5202, 0.2188, 1.0, 0.1875, 1.0, 0.1875, 0.5202, 0.1875, 0.5202, 0.1875, 1.0, 0.1562, 1.0, 0.1562, 0.5202, 0.1562, 0.5202, 0.1562, 1.0, 0.125, 1.0, 0.125, 0.5202, 0.125, 0.5202, 0.125, 1.0, 0.09375, 1.0, 0.09375, 0.5202, 0.09375, 0.5202, 0.09375, 1.0, 0.0625, 1.0, 0.0625, 0.5202, 0.0625, 0.5202, 0.0625, 1.0, 0.03125, 1.0, 0.03125, 0.5202, 0.03125, 0.5202, 0.03125, 1.0, 0.0, 1.0, 0.0, 0.5202, 0.03125, 0.3694, 0.03125, 0.5202, 0.0, 0.5202, 0.0, 0.3694, 0.0625, 0.3694, 0.0625, 0.5202, 0.03125, 0.5202, 0.03125, 0.3694, 0.09375, 0.3694, 0.09375, 0.5202, 0.0625, 0.5202, 0.0625, 0.3694, 0.125, 0.3694, 0.125, 0.5202, 0.09375, 0.5202, 0.09375, 0.3694, 0.1562, 0.3694, 0.1562, 0.5202, 0.125, 0.5202, 0.125, 0.3694, 0.1875, 0.3694, 0.1875, 0.5202, 0.1562, 0.5202, 0.1562, 0.3694, 0.2188, 0.3694, 0.2188, 0.5202, 0.1875, 0.5202, 0.1875, 0.3694, 0.25, 0.3694, 0.25, 0.5202, 0.2188, 0.5202, 0.2188, 0.3694, 0.2812, 0.3694, 0.2812, 0.5202, 0.25, 0.5202, 0.25, 0.3694, 0.3125, 0.3694, 0.3125, 0.5202, 0.2812, 0.5202, 0.2812, 0.3694, 0.3438, 0.3694, 0.3438, 0.5202, 0.3125, 0.5202, 0.3125, 0.3694, 0.375, 0.3694, 0.375, 0.5202, 0.3438, 0.5202, 0.3438, 0.3694, 0.4062, 0.3694, 0.4062, 0.5202, 0.375, 0.5202, 0.375, 0.3694, 0.4375, 0.3694, 0.4375, 0.5202, 0.4062, 0.5202, 0.4062, 0.3694, 0.4688, 0.3694, 0.4688, 0.5202, 0.4375, 0.5202, 0.4375, 0.3694, 0.5, 0.3694, 0.5, 0.5202, 0.4688, 0.5202, 0.4688, 0.3694, 0.5312, 0.3694, 0.5312, 0.5202, 0.5, 0.5202, 0.5, 0.3694, 0.5625, 0.3694, 0.5625, 0.5202, 0.5312, 0.5202, 0.5312, 0.3694, 0.5938, 0.3694, 0.5938, 0.5202, 0.5625, 0.5202, 0.5625, 0.3694, 0.625, 0.3694, 0.625, 0.5202, 0.5938, 0.5202, 0.5938, 0.3694, 0.6562, 0.3694, 0.6562, 0.5202, 0.625, 0.5202, 0.625, 0.3694, 0.6875, 0.3694, 0.6875, 0.5202, 0.6562, 0.5202, 0.6562, 0.3694, 0.7188, 0.3694, 0.7188, 0.5202, 0.6875, 0.5202, 0.6875, 0.3694, 0.75, 0.3694, 0.75, 0.5202, 0.7188, 0.5202, 0.7188, 0.3694, 0.7813, 0.3694, 0.7812, 0.5202, 0.75, 0.5202, 0.75, 0.3694, 0.8125, 0.3694, 0.8125, 0.5202, 0.7812, 0.5202, 0.7813, 0.3694, 0.8438, 0.3694, 0.8438, 0.5202, 0.8125, 0.5202, 0.8125, 0.3694, 0.875, 0.3694, 0.875, 0.5202, 0.8438, 0.5202, 0.8438, 0.3694, 0.9062, 0.3694, 0.9062, 0.5202, 0.875, 0.5202, 0.875, 0.3694, 0.9375, 0.3694, 0.9375, 0.5202, 0.9062, 0.5202, 0.9062, 0.3694, 0.9687, 0.3694, 0.9688, 0.5202, 0.9375, 0.5202, 0.9375, 0.3694, 1.0, 0.3694, 1.0, 0.5202, 0.9688, 0.5202, 0.9687, 0.3694, 1.0, 0.1847, 1.0, 0.3694, 0.9687, 0.3694, 0.9688, 0.1847, 0.9688, 0.1847, 0.9687, 0.3694, 0.9375, 0.3694, 0.9375, 0.1847, 0.9375, 0.1847, 0.9375, 0.3694, 0.9062, 0.3694, 0.9062, 0.1847, 0.9062, 0.1847, 0.9062, 0.3694, 0.875, 0.3694, 0.875, 0.1847, 0.875, 0.1847, 0.875, 0.3694, 0.8438, 0.3694, 0.8438, 0.1847, 0.8438, 0.1847, 0.8438, 0.3694, 0.8125, 0.3694, 0.8125, 0.1847, 0.8125, 0.1847, 0.8125, 0.3694, 0.7813, 0.3694, 0.7812, 0.1847, 0.7812, 0.1847, 0.7813, 0.3694, 0.75, 0.3694, 0.75, 0.1847, 0.75, 0.1847, 0.75, 0.3694, 0.7188, 0.3694, 0.7188, 0.1847, 0.7188, 0.1847, 0.7188, 0.3694, 0.6875, 0.3694, 0.6875, 0.1847, 0.6875, 0.1847, 0.6875, 0.3694, 0.6562, 0.3694, 0.6562, 0.1847, 0.6562, 0.1847, 0.6562, 0.3694, 0.625, 0.3694, 0.625, 0.1847, 0.625, 0.1847, 0.625, 0.3694, 0.5938, 0.3694, 0.5938, 0.1847, 0.5938, 0.1847, 0.5938, 0.3694, 0.5625, 0.3694, 0.5625, 0.1847, 0.5625, 0.1847, 0.5625, 0.3694, 0.5312, 0.3694, 0.5312, 0.1847, 0.5312, 0.1847, 0.5312, 0.3694, 0.5, 0.3694, 0.5, 0.1847, 0.5, 0.1847, 0.5, 0.3694, 0.4688, 0.3694, 0.4688, 0.1847, 0.4688, 0.1847, 0.4688, 0.3694, 0.4375, 0.3694, 0.4375, 0.1847, 0.4375, 0.1847, 0.4375, 0.3694, 0.4062, 0.3694, 0.4062, 0.1847, 0.4062, 0.1847, 0.4062, 0.3694, 0.375, 0.3694, 0.375, 0.1847, 0.375, 0.1847, 0.375, 0.3694, 0.3438, 0.3694, 0.3438, 0.1847, 0.3438, 0.1847, 0.3438, 0.3694, 0.3125, 0.3694, 0.3125, 0.1847, 0.3125, 0.1847, 0.3125, 0.3694, 0.2812, 0.3694, 0.2812, 0.1847, 0.2812, 0.1847, 0.2812, 0.3694, 0.25, 0.3694, 0.25, 0.1847, 0.25, 0.1847, 0.25, 0.3694, 0.2188, 0.3694, 0.2188, 0.1847, 0.2188, 0.1847, 0.2188, 0.3694, 0.1875, 0.3694, 0.1875, 0.1847, 0.1875, 0.1847, 0.1875, 0.3694, 0.1562, 0.3694, 0.1562, 0.1847, 0.1562, 0.1847, 0.1562, 0.3694, 0.125, 0.3694, 0.125, 0.1847, 0.125, 0.1847, 0.125, 0.3694, 0.09375, 0.3694, 0.09375, 0.1847, 0.09375, 0.1847, 0.09375, 0.3694, 0.0625, 0.3694, 0.0625, 0.1847, 0.0625, 0.1847, 0.0625, 0.3694, 0.03125, 0.3694, 0.03125, 0.1847, 0.03125, 0.1847, 0.03125, 0.3694, 0.0, 0.3694, 0.0, 0.1847, 0.03125, 0.09326, 0.03125, 0.1847, 0.0, 0.1847, 0.0, 0.09326, 0.0625, 0.09326, 0.0625, 0.1847, 0.03125, 0.1847, 0.03125, 0.09326, 0.09375, 0.09326, 0.09375, 0.1847, 0.0625, 0.1847, 0.0625, 0.09326, 0.125, 0.09326, 0.125, 0.1847, 0.09375, 0.1847, 0.09375, 0.09326, 0.1562, 0.09326, 0.1562, 0.1847, 0.125, 0.1847, 0.125, 0.09326, 0.1875, 0.09326, 0.1875, 0.1847, 0.1562, 0.1847, 0.1562, 0.09326, 0.2188, 0.09326, 0.2188, 0.1847, 0.1875, 0.1847, 0.1875, 0.09326, 0.25, 0.09326, 0.25, 0.1847, 0.2188, 0.1847, 0.2188, 0.09326, 0.2812, 0.09326, 0.2812, 0.1847, 0.25, 0.1847, 0.25, 0.09326, 0.3125, 0.09326, 0.3125, 0.1847, 0.2812, 0.1847, 0.2812, 0.09326, 0.3438, 0.09326, 0.3438, 0.1847, 0.3125, 0.1847, 0.3125, 0.09326, 0.375, 0.09326, 0.375, 0.1847, 0.3438, 0.1847, 0.3438, 0.09326, 0.4063, 0.09326, 0.4062, 0.1847, 0.375, 0.1847, 0.375, 0.09326, 0.4375, 0.09326, 0.4375, 0.1847, 0.4062, 0.1847, 0.4063, 0.09326, 0.4687, 0.09326, 0.4688, 0.1847, 0.4375, 0.1847, 0.4375, 0.09326, 0.5, 0.09326, 0.5, 0.1847, 0.4688, 0.1847, 0.4687, 0.09326, 0.5312, 0.09326, 0.5312, 0.1847, 0.5, 0.1847, 0.5, 0.09326, 0.5625, 0.09326, 0.5625, 0.1847, 0.5312, 0.1847, 0.5312, 0.09326, 0.5938, 0.09326, 0.5938, 0.1847, 0.5625, 0.1847, 0.5625, 0.09326, 0.625, 0.09326, 0.625, 0.1847, 0.5938, 0.1847, 0.5938, 0.09326, 0.6562, 0.09326, 0.6562, 0.1847, 0.625, 0.1847, 0.625, 0.09326, 0.6875, 0.09326, 0.6875, 0.1847, 0.6562, 0.1847, 0.6562, 0.09326, 0.7187, 0.09326, 0.7188, 0.1847, 0.6875, 0.1847, 0.6875, 0.09326, 0.75, 0.09326, 0.75, 0.1847, 0.7188, 0.1847, 0.7187, 0.09326, 0.7813, 0.09326, 0.7812, 0.1847, 0.75, 0.1847, 0.75, 0.09326, 0.8125, 0.09326, 0.8125, 0.1847, 0.7812, 0.1847, 0.7813, 0.09326, 0.8437, 0.09326, 0.8438, 0.1847, 0.8125, 0.1847, 0.8125, 0.09326, 0.875, 0.09326, 0.875, 0.1847, 0.8438, 0.1847, 0.8437, 0.09326, 0.9062, 0.09326, 0.9062, 0.1847, 0.875, 0.1847, 0.875, 0.09326, 0.9375, 0.09326, 0.9375, 0.1847, 0.9062, 0.1847, 0.9062, 0.09326, 0.9687, 0.09326, 0.9688, 0.1847, 0.9375, 0.1847, 0.9375, 0.09326, 1.0, 0.09326, 1.0, 0.1847, 0.9688, 0.1847, 0.9687, 0.09326, 0.6094, 0.1875, 0.625, 0.1875, 0.625, 0.25, 0.6094, 0.25, 0.5625, 0.6875, 0.625, 0.6875, 0.625, 0.75, 0.5625, 0.75, 0.3125, 0.6875, 0.375, 0.6875, 0.375, 0.75, 0.3125, 0.75, 0.8125, 0.6875, 0.875, 0.6875, 0.875, 0.75, 0.8125, 0.75, 0.625, 0.6875, 0.6875, 0.6875, 0.6875, 0.75, 0.625, 0.75, 0.6875, 0.6875, 0.75, 0.6875, 0.75, 0.75, 0.6875, 0.75, 0.75, 0.6875, 0.8125, 0.6875, 0.8125, 0.75, 0.75, 0.75, 0.625, 0.5, 0.6875, 0.5, 0.6875, 0.5625, 0.625, 0.5625, 0.625, 0.5625, 0.6875, 0.5625, 0.6875, 0.625, 0.625, 0.625, 0.625, 0.625, 0.6875, 0.625, 0.6875, 0.6875, 0.625, 0.6875, 0.6875, 0.5, 0.75, 0.5, 0.75, 0.5625, 0.6875, 0.5625, 0.6875, 0.5625, 0.75, 0.5625, 0.75, 0.625, 0.6875, 0.625, 0.6875, 0.625, 0.75, 0.625, 0.75, 0.6875, 0.6875, 0.6875, 0.75, 0.5, 0.8125, 0.5, 0.8125, 0.5625, 0.75, 0.5625, 0.75, 0.5625, 0.8125, 0.5625, 0.8125, 0.625, 0.75, 0.625, 0.75, 0.625, 0.8125, 0.625, 0.8125, 0.6875, 0.75, 0.6875, 0.8125, 0.5, 0.875, 0.5, 0.875, 0.5625, 0.8125, 0.5625, 0.8125, 0.5625, 0.875, 0.5625, 0.875, 0.625, 0.8125, 0.625, 0.8125, 0.625, 0.875, 0.625, 0.875, 0.6875, 0.8125, 0.6875, 0.125, 0.6875, 0.1875, 0.6875, 0.1875, 0.75, 0.125, 0.75, 0.1875, 0.6875, 0.25, 0.6875, 0.25, 0.75, 0.1875, 0.75, 0.25, 0.6875, 0.3125, 0.6875, 0.3125, 0.75, 0.25, 0.75, 0.125, 0.5, 0.1875, 0.5, 0.1875, 0.5625, 0.125, 0.5625, 0.125, 0.5625, 0.1875, 0.5625, 0.1875, 0.625, 0.125, 0.625, 0.125, 0.625, 0.1875, 0.625, 0.1875, 0.6875, 0.125, 0.6875, 0.1875, 0.5, 0.25, 0.5, 0.25, 0.5625, 0.1875, 0.5625, 0.1875, 0.5625, 0.25, 0.5625, 0.25, 0.625, 0.1875, 0.625, 0.1875, 0.625, 0.25, 0.625, 0.25, 0.6875, 0.1875, 0.6875, 0.25, 0.5, 0.3125, 0.5, 0.3125, 0.5625, 0.25, 0.5625, 0.25, 0.5625, 0.3125, 0.5625, 0.3125, 0.625, 0.25, 0.625, 0.25, 0.625, 0.3125, 0.625, 0.3125, 0.6875, 0.25, 0.6875, 0.3125, 0.5, 0.375, 0.5, 0.375, 0.5625, 0.3125, 0.5625, 0.3125, 0.5625, 0.375, 0.5625, 0.375, 0.625, 0.3125, 0.625, 0.3125, 0.625, 0.375, 0.625, 0.375, 0.6875, 0.3125, 0.6875, 0.4375, 0.75, 0.5, 0.75, 0.5, 0.8125, 0.4375, 0.8125, 0.4375, 0.8125, 0.5, 0.8125, 0.5, 0.875, 0.4375, 0.875, 0.4375, 0.875, 0.5, 0.875, 0.5, 0.9375, 0.4375, 0.9375, 0.5, 0.75, 0.5625, 0.75, 0.5625, 0.8125, 0.5, 0.8125, 0.5, 0.8125, 0.5625, 0.8125, 0.5625, 0.875, 0.5, 0.875, 0.5, 0.875, 0.5625, 0.875, 0.5625, 0.9375, 0.5, 0.9375, 0.375, 0.6875, 0.4375, 0.6875, 0.4375, 0.75, 0.375, 0.75, 0.4375, 0.6875, 0.5, 0.6875, 0.5, 0.75, 0.4375, 0.75, 0.5, 0.6875, 0.5625, 0.6875, 0.5625, 0.75, 0.5, 0.75, 0.375, 0.5, 0.4375, 0.5, 0.4375, 0.5625, 0.375, 0.5625, 0.375, 0.5625, 0.4375, 0.5625, 0.4375, 0.625, 0.375, 0.625, 0.375, 0.625, 0.4375, 0.625, 0.4375, 0.6875, 0.375, 0.6875, 0.4375, 0.5, 0.5, 0.5, 0.5, 0.5625, 0.4375, 0.5625, 0.4375, 0.5625, 0.5, 0.5625, 0.5, 0.625, 0.4375, 0.625, 0.4375, 0.625, 0.5, 0.625, 0.5, 0.6875, 0.4375, 0.6875, 0.5, 0.5, 0.5625, 0.5, 0.5625, 0.5625, 0.5, 0.5625, 0.5, 0.5625, 0.5625, 0.5625, 0.5625, 0.625, 0.5, 0.625, 0.5, 0.625, 0.5625, 0.625, 0.5625, 0.6875, 0.5, 0.6875, 0.5625, 0.5, 0.625, 0.5, 0.625, 0.5625, 0.5625, 0.5625, 0.5625, 0.5625, 0.625, 0.5625, 0.625, 0.625, 0.5625, 0.625, 0.5625, 0.625, 0.625, 0.625, 0.625, 0.6875, 0.5625, 0.6875, 0.4375, 0.4375, 0.5, 0.4375, 0.5, 0.5, 0.4375, 0.5, 0.5, 0.4375, 0.5625, 0.4375, 0.5625, 0.5, 0.5, 0.5, 0.4375, 0.3125, 0.5, 0.3125, 0.5, 0.375, 0.4375, 0.375, 0.4375, 0.375, 0.5, 0.375, 0.5, 0.4375, 0.4375, 0.4375, 0.5, 0.3125, 0.5625, 0.3125, 0.5625, 0.375, 0.5, 0.375, 0.5, 0.375, 0.5625, 0.375, 0.5625, 0.4375, 0.5, 0.4375, 0.4062, 0.1875, 0.4375, 0.1875, 0.4375, 0.25, 0.4062, 0.25, 0.4375, 0.1875, 0.5, 0.1875, 0.5, 0.25, 0.4375, 0.25, 0.5, 0.1875, 0.5625, 0.1875, 0.5625, 0.25, 0.5, 0.25, 0.4062, 0.0, 0.4375, 0.0, 0.4375, 0.0625, 0.4062, 0.0625, 0.4062, 0.0625, 0.4375, 0.0625, 0.4375, 0.125, 0.4062, 0.125, 0.4062, 0.125, 0.4375, 0.125, 0.4375, 0.1875, 0.4062, 0.1875, 0.4375, 0.0, 0.5, 0.0, 0.5, 0.0625, 0.4375, 0.0625, 0.4375, 0.0625, 0.5, 0.0625, 0.5, 0.125, 0.4375, 0.125, 0.4375, 0.125, 0.5, 0.125, 0.5, 0.1875, 0.4375, 0.1875, 0.5, 0.0, 0.5625, 0.0, 0.5625, 0.0625, 0.5, 0.0625, 0.5, 0.0625, 0.5625, 0.0625, 0.5625, 0.125, 0.5, 0.125, 0.5, 0.125, 0.5625, 0.125, 0.5625, 0.1875, 0.5, 0.1875, 0.6094, 0.0, 0.625, 0.0, 0.625, 0.0625, 0.6094, 0.0625, 0.6094, 0.0625, 0.625, 0.0625, 0.625, 0.125, 0.6094, 0.125, 0.6094, 0.125, 0.625, 0.125, 0.625, 0.1875, 0.6094, 0.1875, 0.3906, 0.125, 0.4062, 0.125, 0.4062, 0.1875, 0.3906, 0.1875, 0.3906, 0.0625, 0.4062, 0.0625, 0.4062, 0.125, 0.3906, 0.125, 0.3906, 0.0, 0.4062, 0.0, 0.4062, 0.0625, 0.3906, 0.0625, 0.3906, 0.1875, 0.4062, 0.1875, 0.4062, 0.25, 0.3906, 0.25, 0.5625, 0.125, 0.5938, 0.125, 0.5938, 0.1875, 0.5625, 0.1875, 0.5625, 0.0625, 0.5938, 0.0625, 0.5938, 0.125, 0.5625, 0.125, 0.5625, 0.0, 0.5938, 0.0, 0.5938, 0.0625, 0.5625, 0.0625, 0.5625, 0.1875, 0.5938, 0.1875, 0.5938, 0.25, 0.5625, 0.25, 0.5938, 0.125, 0.6094, 0.125, 0.6094, 0.1875, 0.5938, 0.1875, 0.5938, 0.0625, 0.6094, 0.0625, 0.6094, 0.125, 0.5938, 0.125, 0.5938, 0.0, 0.6094, 0.0, 0.6094, 0.0625, 0.5938, 0.0625, 0.5938, 0.1875, 0.6094, 0.1875, 0.6094, 0.25, 0.5938, 0.25, 0.375, 0.1875, 0.3906, 0.1875, 0.3906, 0.25, 0.375, 0.25, 0.375, 0.0, 0.3906, 0.0, 0.3906, 0.0625, 0.375, 0.0625, 0.375, 0.0625, 0.3906, 0.0625, 0.3906, 0.125, 0.375, 0.125, 0.375, 0.125, 0.3906, 0.125, 0.3906, 0.1875, 0.375, 0.1875, 0.375, 0.75, 0.4375, 0.75, 0.4375, 0.8125, 0.4375, 0.875, 0.4375, 0.9375, 0.1875, 0.75, 0.25, 0.75, 0.3125, 0.75, 0.5625, 0.3125, 0.8125, 0.5, 0.75, 0.5, 0.6875, 0.5, 0.625, 0.5, 0.5625, 0.5, 0.5625, 0.4375, 0.5625, 0.375, 0.1875, 0.5, 0.4375, 0.3125, 0.4375, 0.375, 0.4375, 0.4375, 0.4375, 0.5, 0.375, 0.5, 0.3125, 0.5, 0.25, 0.5, 0.1875, 0.5, 0.125, 0.5, 0.3906, 0.25, 0.4062, 0.25, 0.4375, 0.25, 0.5, 0.25, 0.5625, 0.25, 0.5938, 0.25, 0.6094, 0.25, 0.625, 0.25, 0.8125, 0.5, 0.5625, 0.3125, 0.5, 0.3125, 0.4375, 0.3125, 0.5625, 0.9375, 0.5625, 0.875, 0.5625, 0.8125, 0.5625, 0.75, 0.625, 0.75, 0.6875, 0.75, 0.75, 0.75, 0.8125, 0.75, 0.8125, 0.75, 0.875, 0.75, 0.6094, 0.0, 0.0, 0.0, 0.5625, 0.0, 0.5, 0.0, 0.4375, 0.0, 0.4062, 0.0, 0.3906, 0.0, 0.375, 0.0, 0.1875, 0.75, 0.4375, 0.9375, 0.5, 0.9375, 0.5625, 0.9375, 0.9688, 0.0, 0.9375, 0.0, 0.9062, 0.0, 0.875, 0.0, 0.8438, 0.0, 0.8125, 0.0, 0.7812, 0.0, 0.75, 0.0, 0.7188, 0.0, 0.6875, 0.0, 0.6562, 0.0, 0.625, 0.0, 0.5938, 0.0, 0.5625, 0.0, 0.5312, 0.0, 0.5, 0.0, 0.4688, 0.0, 0.4375, 0.0, 0.4062, 0.0, 0.375, 0.0, 0.3438, 0.0, 0.3125, 0.0, 0.2812, 0.0, 0.25, 0.0, 0.2188, 0.0, 0.1875, 0.0, 0.1562, 0.0, 0.125, 0.0, 0.09375, 0.0, 0.0625, 0.0, 0.03125, 0.0, 0.0, 0.0, 1.0, 0.0, 1.0, 0.09326, 0.9687, 0.09326, 0.9688, 0.0, 0.9688, 0.0, 0.9687, 0.09326, 0.9375, 0.09326, 0.9375, 0.0, 0.9375, 0.0, 0.9375, 0.09326, 0.9062, 0.09326, 0.9062, 0.0, 0.9062, 0.0, 0.9062, 0.09326, 0.875, 0.09326, 0.875, 0.0, 0.875, 0.0, 0.875, 0.09326, 0.8437, 0.09326, 0.8438, 0.0, 0.8438, 0.0, 0.8437, 0.09326, 0.8125, 0.09326, 0.8125, 0.0, 0.8125, 0.0, 0.8125, 0.09326, 0.7813, 0.09326, 0.7812, 0.0, 0.7812, 0.0, 0.7813, 0.09326, 0.75, 0.09326, 0.75, 0.0, 0.75, 0.0, 0.75, 0.09326, 0.7187, 0.09326, 0.7188, 0.0, 0.7188, 0.0, 0.7187, 0.09326, 0.6875, 0.09326, 0.6875, 0.0, 0.6875, 0.0, 0.6875, 0.09326, 0.6562, 0.09326, 0.6562, 0.0, 0.6562, 0.0, 0.6562, 0.09326, 0.625, 0.09326, 0.625, 0.0, 0.625, 0.0, 0.625, 0.09326, 0.5938, 0.09326, 0.5938, 0.0, 0.5938, 0.0, 0.5938, 0.09326, 0.5625, 0.09326, 0.5625, 0.0, 0.5625, 0.0, 0.5625, 0.09326, 0.5312, 0.09326, 0.5312, 0.0, 0.5312, 0.0, 0.5312, 0.09326, 0.5, 0.09326, 0.5, 0.0, 0.5, 0.0, 0.5, 0.09326, 0.4687, 0.09326, 0.4688, 0.0, 0.4688, 0.0, 0.4687, 0.09326, 0.4375, 0.09326, 0.4375, 0.0, 0.4375, 0.0, 0.4375, 0.09326, 0.4063, 0.09326, 0.4062, 0.0, 0.4062, 0.0, 0.4063, 0.09326, 0.375, 0.09326, 0.375, 0.0, 0.375, 0.0, 0.375, 0.09326, 0.3438, 0.09326, 0.3438, 0.0, 0.3438, 0.0, 0.3438, 0.09326, 0.3125, 0.09326, 0.3125, 0.0, 0.3125, 0.0, 0.3125, 0.09326, 0.2812, 0.09326, 0.2812, 0.0, 0.2812, 0.0, 0.2812, 0.09326, 0.25, 0.09326, 0.25, 0.0, 0.25, 0.0, 0.25, 0.09326, 0.2188, 0.09326, 0.2188, 0.0, 0.2188, 0.0, 0.2188, 0.09326, 0.1875, 0.09326, 0.1875, 0.0, 0.1875, 0.0, 0.1875, 0.09326, 0.1562, 0.09326, 0.1562, 0.0, 0.1562, 0.0, 0.1562, 0.09326, 0.125, 0.09326, 0.125, 0.0, 0.125, 0.0, 0.125, 0.09326, 0.09375, 0.09326, 0.09375, 0.0, 0.09375, 0.0, 0.09375, 0.09326, 0.0625, 0.09326, 0.0625, 0.0, 0.0625, 0.0, 0.0625, 0.09326, 0.03125, 0.09326, 0.03125, 0.0, 0.03125, 0.0, 0.03125, 0.09326, 0.0, 0.09326, 0.0, 0.0])
me_cylinder_006.materials.append(mat_material_003)
me_cylinder_006.materials.append(mat_material_004)
me_cylinder_006.materials.append(mat_material_005)
me_cylinder_006.update()

# ---- objects
ob_cylinder = bpy.data.objects.new('Cylinder', me_cylinder_001)
ob_cylinder_001 = bpy.data.objects.new('Cylinder.001', me_cylinder_006)

# ---- transforms, parenting, visibility, modifiers, constraints
ob_cylinder.location = (0.0, 0.0, 0.0)
ob_cylinder.scale = (1.695, 1.695, 1.0)
_m = ob_cylinder.modifiers.new('Subdivision', 'SUBSURF')
ob_cylinder_001.location = (1.854, -6.055e-07, 4.506)
ob_cylinder_001.scale = (0.125, 0.125, 1.92)

# ---- collection membership
col_collection.objects.link(ob_cylinder)
col_collection.objects.link(ob_cylinder_001)

# ---- scene / render settings (as saved in the file)
scene.frame_start = 1; scene.frame_end = 250; scene.frame_set(1)
scene.render.engine = 'BLENDER_EEVEE_NEXT'
scene.cycles.sampling_pattern = 'TABULATED_SOBOL'
scene.view_settings.view_transform = 'Filmic'
bpy.context.view_layer.update()

# ---- added for rendering (the .blend has no active camera and no usable light): camera, sun
cam_auto = bpy.data.cameras.new('AutoCamera')
cam_auto.lens = 50.0
cam_auto.sensor_width = 36.0
cam_auto.clip_end = 1000.0
ob_auto_camera = bpy.data.objects.new('AutoCamera', cam_auto)
scene.collection.objects.link(ob_auto_camera)
ob_auto_camera.location = (9.45324, -12.112, 11.0507)
ob_auto_camera.rotation_euler = (1.09748, -7.21219e-08, 0.694738)
scene.camera = ob_auto_camera
light_auto_sun = bpy.data.lights.new('AutoSun', 'SUN')
light_auto_sun.energy = 3.0
light_auto_sun.angle = 0.0523599
ob_auto_sun = bpy.data.objects.new('AutoSun', light_auto_sun)
scene.collection.objects.link(ob_auto_sun)
ob_auto_sun.rotation_euler = (0.872665, 0.174533, 0.523599)
bpy.context.view_layer.update()
